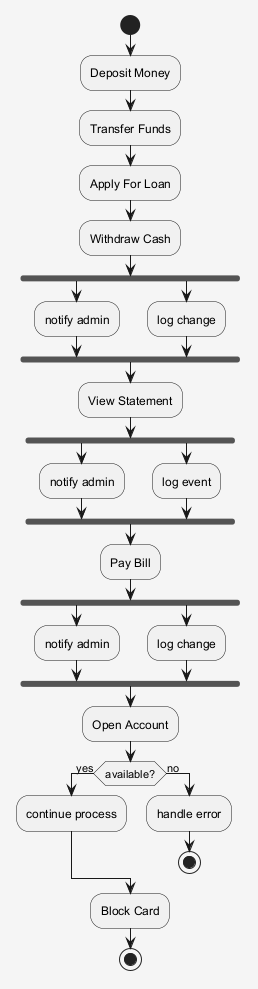

The diagram above was rendered by PlantUML. Its source (embedded in the PNG):
@startuml
skinparam shadowing false
skinparam backgroundColor #F5F5F5
start
:Deposit Money;
:Transfer Funds;
:Apply For Loan;
:Withdraw Cash;
fork
:notify admin;
fork again
:log change;
end fork
:View Statement;
fork
:notify admin;
fork again
:log event;
end fork
:Pay Bill;
fork
:notify admin;
fork again
:log change;
end fork
:Open Account;
if (available?) then (yes)
:continue process;
else (no)
:handle error;
stop
endif
:Block Card;
stop
@enduml